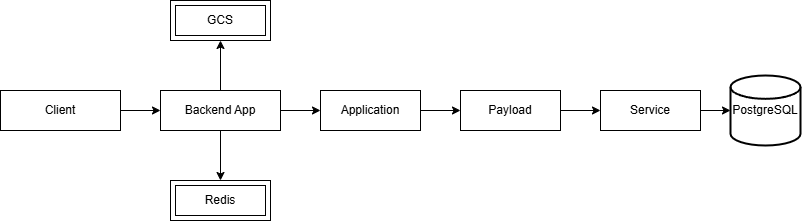

The diagram above was exported from draw.io. Its source (the exported page's mxGraphModel, read from the mxfile embedded in the PNG):
<mxGraphModel dx="1026" dy="601" grid="1" gridSize="10" guides="1" tooltips="1" connect="1" arrows="1" fold="1" page="1" pageScale="1" pageWidth="850" pageHeight="1100" math="0" shadow="0">
  <root>
    <mxCell id="0" />
    <mxCell id="1" parent="0" />
    <mxCell id="RZwrrdztsGkUc_JUZ92n-1" value="Client" style="rounded=0;whiteSpace=wrap;html=1;" vertex="1" parent="1">
      <mxGeometry x="30" y="360" width="120" height="40" as="geometry" />
    </mxCell>
    <mxCell id="RZwrrdztsGkUc_JUZ92n-13" style="edgeStyle=orthogonalEdgeStyle;rounded=0;orthogonalLoop=1;jettySize=auto;html=1;exitX=1;exitY=0.5;exitDx=0;exitDy=0;entryX=0;entryY=0.5;entryDx=0;entryDy=0;" edge="1" parent="1" source="RZwrrdztsGkUc_JUZ92n-2" target="RZwrrdztsGkUc_JUZ92n-9">
      <mxGeometry relative="1" as="geometry" />
    </mxCell>
    <mxCell id="RZwrrdztsGkUc_JUZ92n-19" value="" style="edgeStyle=orthogonalEdgeStyle;rounded=0;orthogonalLoop=1;jettySize=auto;html=1;" edge="1" parent="1" source="RZwrrdztsGkUc_JUZ92n-2" target="RZwrrdztsGkUc_JUZ92n-18">
      <mxGeometry relative="1" as="geometry" />
    </mxCell>
    <mxCell id="RZwrrdztsGkUc_JUZ92n-20" value="" style="edgeStyle=orthogonalEdgeStyle;rounded=0;orthogonalLoop=1;jettySize=auto;html=1;" edge="1" parent="1" source="RZwrrdztsGkUc_JUZ92n-2" target="RZwrrdztsGkUc_JUZ92n-17">
      <mxGeometry relative="1" as="geometry" />
    </mxCell>
    <mxCell id="RZwrrdztsGkUc_JUZ92n-2" value="Backend App" style="rounded=0;whiteSpace=wrap;html=1;" vertex="1" parent="1">
      <mxGeometry x="190" y="360" width="120" height="40" as="geometry" />
    </mxCell>
    <mxCell id="RZwrrdztsGkUc_JUZ92n-3" value="" style="endArrow=classic;html=1;rounded=0;exitX=1;exitY=0.5;exitDx=0;exitDy=0;entryX=0;entryY=0.5;entryDx=0;entryDy=0;" edge="1" parent="1" source="RZwrrdztsGkUc_JUZ92n-1" target="RZwrrdztsGkUc_JUZ92n-2">
      <mxGeometry width="50" height="50" relative="1" as="geometry">
        <mxPoint x="400" y="460" as="sourcePoint" />
        <mxPoint x="450" y="410" as="targetPoint" />
      </mxGeometry>
    </mxCell>
    <mxCell id="RZwrrdztsGkUc_JUZ92n-5" value="PostgreSQL" style="strokeWidth=2;html=1;shape=mxgraph.flowchart.database;whiteSpace=wrap;" vertex="1" parent="1">
      <mxGeometry x="760" y="345" width="70" height="70" as="geometry" />
    </mxCell>
    <mxCell id="RZwrrdztsGkUc_JUZ92n-14" style="edgeStyle=orthogonalEdgeStyle;rounded=0;orthogonalLoop=1;jettySize=auto;html=1;exitX=1;exitY=0.5;exitDx=0;exitDy=0;entryX=0;entryY=0.5;entryDx=0;entryDy=0;" edge="1" parent="1" source="RZwrrdztsGkUc_JUZ92n-9" target="RZwrrdztsGkUc_JUZ92n-10">
      <mxGeometry relative="1" as="geometry" />
    </mxCell>
    <mxCell id="RZwrrdztsGkUc_JUZ92n-9" value="Application" style="whiteSpace=wrap;html=1;align=center;" vertex="1" parent="1">
      <mxGeometry x="350" y="360" width="100" height="40" as="geometry" />
    </mxCell>
    <mxCell id="RZwrrdztsGkUc_JUZ92n-15" style="edgeStyle=orthogonalEdgeStyle;rounded=0;orthogonalLoop=1;jettySize=auto;html=1;exitX=1;exitY=0.5;exitDx=0;exitDy=0;entryX=0;entryY=0.5;entryDx=0;entryDy=0;" edge="1" parent="1" source="RZwrrdztsGkUc_JUZ92n-10" target="RZwrrdztsGkUc_JUZ92n-12">
      <mxGeometry relative="1" as="geometry" />
    </mxCell>
    <mxCell id="RZwrrdztsGkUc_JUZ92n-10" value="Payload" style="whiteSpace=wrap;html=1;align=center;" vertex="1" parent="1">
      <mxGeometry x="490" y="360" width="100" height="40" as="geometry" />
    </mxCell>
    <mxCell id="RZwrrdztsGkUc_JUZ92n-16" value="" style="edgeStyle=orthogonalEdgeStyle;rounded=0;orthogonalLoop=1;jettySize=auto;html=1;" edge="1" parent="1" source="RZwrrdztsGkUc_JUZ92n-12" target="RZwrrdztsGkUc_JUZ92n-5">
      <mxGeometry relative="1" as="geometry" />
    </mxCell>
    <mxCell id="RZwrrdztsGkUc_JUZ92n-12" value="Service" style="whiteSpace=wrap;html=1;align=center;" vertex="1" parent="1">
      <mxGeometry x="630" y="360" width="100" height="40" as="geometry" />
    </mxCell>
    <mxCell id="RZwrrdztsGkUc_JUZ92n-17" value="Redis" style="shape=ext;margin=3;double=1;whiteSpace=wrap;html=1;align=center;" vertex="1" parent="1">
      <mxGeometry x="200" y="450" width="100" height="40" as="geometry" />
    </mxCell>
    <mxCell id="RZwrrdztsGkUc_JUZ92n-18" value="GCS" style="shape=ext;margin=3;double=1;whiteSpace=wrap;html=1;align=center;" vertex="1" parent="1">
      <mxGeometry x="200" y="270" width="100" height="40" as="geometry" />
    </mxCell>
  </root>
</mxGraphModel>